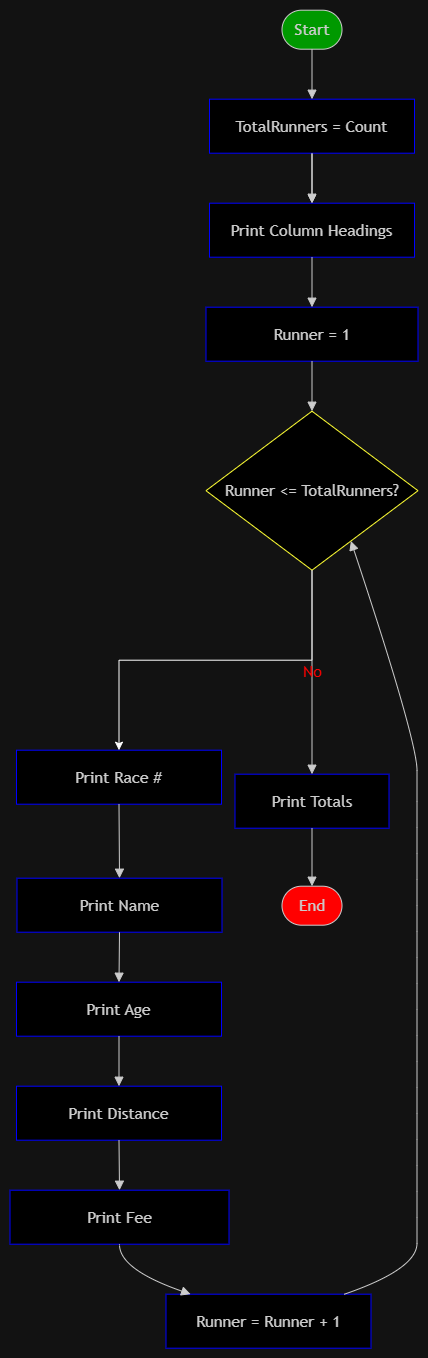

The diagram above was exported from draw.io. Its source (the exported page's mxGraphModel, read from the mxfile embedded in the PNG):
<mxGraphModel dx="2067" dy="1769" grid="1" gridSize="10" guides="1" tooltips="1" connect="1" arrows="1" fold="1" page="1" pageScale="1" pageWidth="850" pageHeight="1100" math="0" shadow="0">
  <root>
    <mxCell id="0" />
    <mxCell id="1" parent="0" />
    <UserObject label="" mermaidData="{&#10;  &quot;data&quot;: &quot;flowchart TD\n    A([Start]) --&gt; B[TotalRunners = Count]\n    B --&gt; C[Print Column Headings]\n    C --&gt; D[Runner = 1]\n    D --&gt; E{Runner &lt;= TotalRunners?}\n    E --&gt;|Yes| F[Print Race #]\n    F --&gt; G[Print Name]\n    G --&gt; H[Print Age]\n    H --&gt; I[Print Distance]\n    I --&gt; J[Print Fee]\n    J --&gt; K[Runner = Runner + 1]\n    K --&gt; E\n    E --&gt;|No| L[Print Totals]\n    L --&gt; M([End])&quot;,&#10;  &quot;config&quot;: null&#10;}" id="dHbM9EVaK_IvdLeD44Ry-22">
      <mxCell connectable="0" parent="1" style="group;transparentBounds=1;editIcon=1;lockedGroup=0;groupPadding=10;" vertex="1">
        <mxGeometry height="1224" width="440" as="geometry" />
      </mxCell>
    </UserObject>
    <UserObject label="Start" mermaidId="n:A" mermaidBaseStyle="html=1;rounded=1;whiteSpace=wrap;arcSize=50;strokeWidth=1;fillColor=light-dark(#ECECFF,#1f2020);strokeColor=light-dark(#9370DB,#cccccc);fontColor=light-dark(#333333,#cccccc);fontFamily=Trebuchet MS,Verdana,Arial,sans-serif;fontSize=16;" mermaidBaseValue="Start" id="dHbM9EVaK_IvdLeD44Ry-49">
      <mxCell parent="dHbM9EVaK_IvdLeD44Ry-22" style="html=1;rounded=1;whiteSpace=wrap;arcSize=50;strokeWidth=1;fillColor=light-dark(#FFFFFF,#009900);strokeColor=light-dark(#9370DB,#cccccc);fontColor=light-dark(#333333,#cccccc);fontFamily=Trebuchet MS,Verdana,Arial,sans-serif;fontSize=16;" vertex="1">
        <mxGeometry height="39" width="60" x="262" y="-80" as="geometry" />
      </mxCell>
    </UserObject>
    <mxCell id="dHbM9EVaK_IvdLeD44Ry-76" edge="1" parent="dHbM9EVaK_IvdLeD44Ry-22" source="dHbM9EVaK_IvdLeD44Ry-50" style="edgeStyle=orthogonalEdgeStyle;rounded=0;orthogonalLoop=1;jettySize=auto;html=1;" target="dHbM9EVaK_IvdLeD44Ry-51" value="">
      <mxGeometry relative="1" as="geometry" />
    </mxCell>
    <UserObject label="TotalRunners = Count" mermaidId="n:B" mermaidBaseStyle="html=1;whiteSpace=wrap;strokeWidth=1;fillColor=light-dark(#ECECFF,#1f2020);strokeColor=light-dark(#9370DB,#cccccc);fontColor=light-dark(#333333,#cccccc);fontFamily=Trebuchet MS,Verdana,Arial,sans-serif;fontSize=16;" mermaidBaseValue="TotalRunners = Count" id="dHbM9EVaK_IvdLeD44Ry-50">
      <mxCell parent="dHbM9EVaK_IvdLeD44Ry-22" style="html=1;whiteSpace=wrap;strokeWidth=1;fillColor=light-dark(#000000,#000000);strokeColor=light-dark(#ECECFF,#0000FF);fontColor=light-dark(#333333,#cccccc);fontFamily=Trebuchet MS,Verdana,Arial,sans-serif;fontSize=16;" vertex="1">
        <mxGeometry height="54" width="205" x="189.5" y="9" as="geometry" />
      </mxCell>
    </UserObject>
    <UserObject label="Print Column Headings" mermaidId="n:C" mermaidBaseStyle="html=1;whiteSpace=wrap;strokeWidth=1;fillColor=light-dark(#ECECFF,#1f2020);strokeColor=light-dark(#9370DB,#cccccc);fontColor=light-dark(#333333,#cccccc);fontFamily=Trebuchet MS,Verdana,Arial,sans-serif;fontSize=16;" mermaidBaseValue="Print Column Headings" id="dHbM9EVaK_IvdLeD44Ry-51">
      <mxCell parent="dHbM9EVaK_IvdLeD44Ry-22" style="html=1;whiteSpace=wrap;strokeWidth=1;fillColor=light-dark(#000000,#000000);strokeColor=light-dark(#ECECFF,#0000FF);fontColor=light-dark(#333333,#cccccc);fontFamily=Trebuchet MS,Verdana,Arial,sans-serif;fontSize=16;" vertex="1">
        <mxGeometry height="54" width="205" x="189.5" y="113" as="geometry" />
      </mxCell>
    </UserObject>
    <UserObject label="Runner = 1" mermaidId="n:D" mermaidBaseStyle="html=1;whiteSpace=wrap;strokeWidth=1;fillColor=light-dark(#ECECFF,#1f2020);strokeColor=light-dark(#9370DB,#cccccc);fontColor=light-dark(#333333,#cccccc);fontFamily=Trebuchet MS,Verdana,Arial,sans-serif;fontSize=16;" mermaidBaseValue="Runner = 1" id="dHbM9EVaK_IvdLeD44Ry-52">
      <mxCell parent="dHbM9EVaK_IvdLeD44Ry-22" style="html=1;whiteSpace=wrap;strokeWidth=1;fillColor=light-dark(#000000,#000000);strokeColor=light-dark(#ECECFF,#0000FF);fontColor=light-dark(#333333,#cccccc);fontFamily=Trebuchet MS,Verdana,Arial,sans-serif;fontSize=16;" vertex="1">
        <mxGeometry height="54" width="212" x="186" y="217" as="geometry" />
      </mxCell>
    </UserObject>
    <mxCell id="dHbM9EVaK_IvdLeD44Ry-75" edge="1" parent="dHbM9EVaK_IvdLeD44Ry-22" source="dHbM9EVaK_IvdLeD44Ry-53" style="edgeStyle=orthogonalEdgeStyle;rounded=0;orthogonalLoop=1;jettySize=auto;html=1;" target="dHbM9EVaK_IvdLeD44Ry-54">
      <mxGeometry relative="1" as="geometry" />
    </mxCell>
    <UserObject label="Runner &lt;= TotalRunners?" mermaidId="n:E" mermaidBaseStyle="rhombus;html=1;strokeWidth=1;whiteSpace=wrap;fillColor=light-dark(#ECECFF,#1f2020);strokeColor=light-dark(#9370DB,#cccccc);fontColor=light-dark(#333333,#cccccc);fontFamily=Trebuchet MS,Verdana,Arial,sans-serif;fontSize=16;" mermaidBaseValue="Runner &lt;= TotalRunners?" id="dHbM9EVaK_IvdLeD44Ry-53">
      <mxCell parent="dHbM9EVaK_IvdLeD44Ry-22" style="rhombus;html=1;strokeWidth=1;whiteSpace=wrap;fillColor=light-dark(#000000,#000000);strokeColor=light-dark(#000000,#FFFF33);fontColor=light-dark(#333333,#cccccc);fontFamily=Trebuchet MS,Verdana,Arial,sans-serif;fontSize=16;labelBorderColor=none;" vertex="1">
        <mxGeometry height="159" width="212" x="186" y="321" as="geometry" />
      </mxCell>
    </UserObject>
    <UserObject label="Print Race #" mermaidId="n:F" mermaidBaseStyle="html=1;whiteSpace=wrap;strokeWidth=1;fillColor=light-dark(#ECECFF,#1f2020);strokeColor=light-dark(#9370DB,#cccccc);fontColor=light-dark(#333333,#cccccc);fontFamily=Trebuchet MS,Verdana,Arial,sans-serif;fontSize=16;" mermaidBaseValue="Print Race #" id="dHbM9EVaK_IvdLeD44Ry-54">
      <mxCell parent="dHbM9EVaK_IvdLeD44Ry-22" style="html=1;whiteSpace=wrap;strokeWidth=1;fillColor=light-dark(#000000,#000000);strokeColor=light-dark(#ECECFF,#0000FF);fontColor=light-dark(#333333,#cccccc);fontFamily=Trebuchet MS,Verdana,Arial,sans-serif;fontSize=16;" vertex="1">
        <mxGeometry height="54" width="205" x="-3.5" y="660" as="geometry" />
      </mxCell>
    </UserObject>
    <UserObject label="Print Name" mermaidId="n:G" mermaidBaseStyle="html=1;whiteSpace=wrap;strokeWidth=1;fillColor=light-dark(#ECECFF,#1f2020);strokeColor=light-dark(#9370DB,#cccccc);fontColor=light-dark(#333333,#cccccc);fontFamily=Trebuchet MS,Verdana,Arial,sans-serif;fontSize=16;" mermaidBaseValue="Print Name" id="dHbM9EVaK_IvdLeD44Ry-55">
      <mxCell parent="dHbM9EVaK_IvdLeD44Ry-22" style="html=1;whiteSpace=wrap;strokeWidth=1;fillColor=light-dark(#000000,#000000);strokeColor=light-dark(#ECECFF,#0000FF);fontColor=light-dark(#333333,#cccccc);fontFamily=Trebuchet MS,Verdana,Arial,sans-serif;fontSize=16;" vertex="1">
        <mxGeometry height="54" width="205" x="-3" y="788" as="geometry" />
      </mxCell>
    </UserObject>
    <UserObject label="Print Age" mermaidId="n:H" mermaidBaseStyle="html=1;whiteSpace=wrap;strokeWidth=1;fillColor=light-dark(#ECECFF,#1f2020);strokeColor=light-dark(#9370DB,#cccccc);fontColor=light-dark(#333333,#cccccc);fontFamily=Trebuchet MS,Verdana,Arial,sans-serif;fontSize=16;" mermaidBaseValue="Print Age" id="dHbM9EVaK_IvdLeD44Ry-56">
      <mxCell parent="dHbM9EVaK_IvdLeD44Ry-22" style="html=1;whiteSpace=wrap;strokeWidth=1;fillColor=light-dark(#000000,#000000);strokeColor=light-dark(#ECECFF,#0000FF);fontColor=light-dark(#333333,#cccccc);fontFamily=Trebuchet MS,Verdana,Arial,sans-serif;fontSize=16;" vertex="1">
        <mxGeometry height="54" width="205" x="-3.5" y="892" as="geometry" />
      </mxCell>
    </UserObject>
    <UserObject label="Print Distance" mermaidId="n:I" mermaidBaseStyle="html=1;whiteSpace=wrap;strokeWidth=1;fillColor=light-dark(#ECECFF,#1f2020);strokeColor=light-dark(#9370DB,#cccccc);fontColor=light-dark(#333333,#cccccc);fontFamily=Trebuchet MS,Verdana,Arial,sans-serif;fontSize=16;" mermaidBaseValue="Print Distance" id="dHbM9EVaK_IvdLeD44Ry-57">
      <mxCell parent="dHbM9EVaK_IvdLeD44Ry-22" style="html=1;whiteSpace=wrap;strokeWidth=1;fillColor=light-dark(#000000,#000000);strokeColor=light-dark(#ECECFF,#0000FF);fontColor=light-dark(#333333,#cccccc);fontFamily=Trebuchet MS,Verdana,Arial,sans-serif;fontSize=16;" vertex="1">
        <mxGeometry height="54" width="205" x="-3.5" y="996" as="geometry" />
      </mxCell>
    </UserObject>
    <UserObject label="Print Fee" mermaidId="n:J" mermaidBaseStyle="html=1;whiteSpace=wrap;strokeWidth=1;fillColor=light-dark(#ECECFF,#1f2020);strokeColor=light-dark(#9370DB,#cccccc);fontColor=light-dark(#333333,#cccccc);fontFamily=Trebuchet MS,Verdana,Arial,sans-serif;fontSize=16;" mermaidBaseValue="Print Fee" id="dHbM9EVaK_IvdLeD44Ry-58">
      <mxCell parent="dHbM9EVaK_IvdLeD44Ry-22" style="html=1;whiteSpace=wrap;strokeWidth=1;fillColor=light-dark(#000000,#000000);strokeColor=light-dark(#ECECFF,#0000FF);fontColor=light-dark(#333333,#cccccc);fontFamily=Trebuchet MS,Verdana,Arial,sans-serif;fontSize=16;" vertex="1">
        <mxGeometry height="54" width="219" x="-10" y="1100" as="geometry" />
      </mxCell>
    </UserObject>
    <UserObject label="Runner = Runner + 1" mermaidId="n:K" mermaidBaseStyle="html=1;whiteSpace=wrap;strokeWidth=1;fillColor=light-dark(#ECECFF,#1f2020);strokeColor=light-dark(#9370DB,#cccccc);fontColor=light-dark(#333333,#cccccc);fontFamily=Trebuchet MS,Verdana,Arial,sans-serif;fontSize=16;" mermaidBaseValue="Runner = Runner + 1" id="dHbM9EVaK_IvdLeD44Ry-59">
      <mxCell parent="dHbM9EVaK_IvdLeD44Ry-22" style="html=1;whiteSpace=wrap;strokeWidth=1;fillColor=light-dark(#000000,#000000);strokeColor=light-dark(#ECECFF,#0000FF);fontColor=light-dark(#333333,#cccccc);fontFamily=Trebuchet MS,Verdana,Arial,sans-serif;fontSize=16;" vertex="1">
        <mxGeometry height="54" width="205" x="146" y="1204" as="geometry" />
      </mxCell>
    </UserObject>
    <UserObject label="Print Totals" mermaidId="n:L" mermaidBaseStyle="html=1;whiteSpace=wrap;strokeWidth=1;fillColor=light-dark(#ECECFF,#1f2020);strokeColor=light-dark(#9370DB,#cccccc);fontColor=light-dark(#333333,#cccccc);fontFamily=Trebuchet MS,Verdana,Arial,sans-serif;fontSize=16;" mermaidBaseValue="Print Totals" id="dHbM9EVaK_IvdLeD44Ry-60">
      <mxCell parent="dHbM9EVaK_IvdLeD44Ry-22" style="html=1;whiteSpace=wrap;strokeWidth=1;fillColor=light-dark(#000000,#000000);strokeColor=light-dark(#ECECFF,#0000FF);fontColor=light-dark(#333333,#cccccc);fontFamily=Trebuchet MS,Verdana,Arial,sans-serif;fontSize=16;" vertex="1">
        <mxGeometry height="54" width="154" x="215" y="684" as="geometry" />
      </mxCell>
    </UserObject>
    <UserObject label="End" mermaidId="n:M" mermaidBaseStyle="html=1;rounded=1;whiteSpace=wrap;arcSize=50;strokeWidth=1;fillColor=light-dark(#ECECFF,#1f2020);strokeColor=light-dark(#9370DB,#cccccc);fontColor=light-dark(#333333,#cccccc);fontFamily=Trebuchet MS,Verdana,Arial,sans-serif;fontSize=16;" mermaidBaseValue="End" id="dHbM9EVaK_IvdLeD44Ry-61">
      <mxCell parent="dHbM9EVaK_IvdLeD44Ry-22" style="html=1;rounded=1;whiteSpace=wrap;arcSize=50;strokeWidth=1;fillColor=light-dark(#000000,#FF0000);strokeColor=light-dark(#9370DB,#cccccc);fontColor=light-dark(#333333,#cccccc);fontFamily=Trebuchet MS,Verdana,Arial,sans-serif;fontSize=16;" vertex="1">
        <mxGeometry height="39" width="60" x="262" y="796" as="geometry" />
      </mxCell>
    </UserObject>
    <UserObject label="" mermaidId="e:A-&gt;B#0" mermaidBaseStyle="curved=1;startArrow=none;endArrow=block;endSize=7;strokeColor=light-dark(#333333,#cccccc);exitX=0.5;exitY=1;entryX=0.5;entryY=0;" mermaidBaseValue="" id="dHbM9EVaK_IvdLeD44Ry-62">
      <mxCell edge="1" parent="dHbM9EVaK_IvdLeD44Ry-22" source="dHbM9EVaK_IvdLeD44Ry-49" style="curved=1;startArrow=none;endArrow=block;endSize=7;strokeColor=light-dark(#333333,#cccccc);exitX=0.5;exitY=1;entryX=0.5;entryY=0;rounded=0;" target="dHbM9EVaK_IvdLeD44Ry-50">
        <mxGeometry relative="1" as="geometry">
          <Array as="points" />
        </mxGeometry>
      </mxCell>
    </UserObject>
    <UserObject label="" mermaidId="e:B-&gt;C#0" mermaidBaseStyle="curved=1;startArrow=none;endArrow=block;endSize=7;strokeColor=light-dark(#333333,#cccccc);exitX=0.5;exitY=1;entryX=0.5;entryY=0;" mermaidBaseValue="" id="dHbM9EVaK_IvdLeD44Ry-63">
      <mxCell edge="1" parent="dHbM9EVaK_IvdLeD44Ry-22" source="dHbM9EVaK_IvdLeD44Ry-50" style="curved=1;startArrow=none;endArrow=block;endSize=7;strokeColor=light-dark(#333333,#cccccc);exitX=0.5;exitY=1;entryX=0.5;entryY=0;rounded=0;" target="dHbM9EVaK_IvdLeD44Ry-51">
        <mxGeometry relative="1" as="geometry">
          <Array as="points" />
        </mxGeometry>
      </mxCell>
    </UserObject>
    <UserObject label="" mermaidId="e:C-&gt;D#0" mermaidBaseStyle="curved=1;startArrow=none;endArrow=block;endSize=7;strokeColor=light-dark(#333333,#cccccc);exitX=0.5;exitY=1;entryX=0.5;entryY=0;" mermaidBaseValue="" id="dHbM9EVaK_IvdLeD44Ry-64">
      <mxCell edge="1" parent="dHbM9EVaK_IvdLeD44Ry-22" source="dHbM9EVaK_IvdLeD44Ry-51" style="curved=1;startArrow=none;endArrow=block;endSize=7;strokeColor=light-dark(#333333,#cccccc);exitX=0.5;exitY=1;entryX=0.5;entryY=0;rounded=0;" target="dHbM9EVaK_IvdLeD44Ry-52">
        <mxGeometry relative="1" as="geometry">
          <Array as="points" />
        </mxGeometry>
      </mxCell>
    </UserObject>
    <UserObject label="" mermaidId="e:D-&gt;E#0" mermaidBaseStyle="curved=1;startArrow=none;endArrow=block;endSize=7;strokeColor=light-dark(#333333,#cccccc);exitX=0.5;exitY=1;entryX=0.5;entryY=0;" mermaidBaseValue="" id="dHbM9EVaK_IvdLeD44Ry-65">
      <mxCell edge="1" parent="dHbM9EVaK_IvdLeD44Ry-22" source="dHbM9EVaK_IvdLeD44Ry-52" style="curved=1;startArrow=none;endArrow=block;endSize=7;strokeColor=light-dark(#333333,#cccccc);exitX=0.5;exitY=1;entryX=0.5;entryY=0;rounded=0;" target="dHbM9EVaK_IvdLeD44Ry-53">
        <mxGeometry relative="1" as="geometry">
          <Array as="points" />
        </mxGeometry>
      </mxCell>
    </UserObject>
    <UserObject label="" mermaidId="e:F-&gt;G#0" mermaidBaseStyle="curved=1;startArrow=none;endArrow=block;endSize=7;strokeColor=light-dark(#333333,#cccccc);exitX=0.5;exitY=1;entryX=0.5;entryY=0;" mermaidBaseValue="" id="dHbM9EVaK_IvdLeD44Ry-67">
      <mxCell edge="1" parent="dHbM9EVaK_IvdLeD44Ry-22" source="dHbM9EVaK_IvdLeD44Ry-54" style="curved=1;startArrow=none;endArrow=block;endSize=7;strokeColor=light-dark(#333333,#cccccc);exitX=0.5;exitY=1;entryX=0.5;entryY=0;rounded=0;" target="dHbM9EVaK_IvdLeD44Ry-55">
        <mxGeometry relative="1" as="geometry">
          <Array as="points" />
        </mxGeometry>
      </mxCell>
    </UserObject>
    <UserObject label="" mermaidId="e:G-&gt;H#0" mermaidBaseStyle="curved=1;startArrow=none;endArrow=block;endSize=7;strokeColor=light-dark(#333333,#cccccc);exitX=0.5;exitY=1;entryX=0.5;entryY=0;" mermaidBaseValue="" id="dHbM9EVaK_IvdLeD44Ry-68">
      <mxCell edge="1" parent="dHbM9EVaK_IvdLeD44Ry-22" source="dHbM9EVaK_IvdLeD44Ry-55" style="curved=1;startArrow=none;endArrow=block;endSize=7;strokeColor=light-dark(#333333,#cccccc);exitX=0.5;exitY=1;entryX=0.5;entryY=0;rounded=0;" target="dHbM9EVaK_IvdLeD44Ry-56">
        <mxGeometry relative="1" as="geometry">
          <Array as="points" />
        </mxGeometry>
      </mxCell>
    </UserObject>
    <UserObject label="" mermaidId="e:H-&gt;I#0" mermaidBaseStyle="curved=1;startArrow=none;endArrow=block;endSize=7;strokeColor=light-dark(#333333,#cccccc);exitX=0.5;exitY=1;entryX=0.5;entryY=0;" mermaidBaseValue="" id="dHbM9EVaK_IvdLeD44Ry-69">
      <mxCell edge="1" parent="dHbM9EVaK_IvdLeD44Ry-22" source="dHbM9EVaK_IvdLeD44Ry-56" style="curved=1;startArrow=none;endArrow=block;endSize=7;strokeColor=light-dark(#333333,#cccccc);exitX=0.5;exitY=1;entryX=0.5;entryY=0;rounded=0;" target="dHbM9EVaK_IvdLeD44Ry-57">
        <mxGeometry relative="1" as="geometry">
          <Array as="points" />
        </mxGeometry>
      </mxCell>
    </UserObject>
    <UserObject label="" mermaidId="e:I-&gt;J#0" mermaidBaseStyle="curved=1;startArrow=none;endArrow=block;endSize=7;strokeColor=light-dark(#333333,#cccccc);exitX=0.5;exitY=1;entryX=0.5;entryY=0;" mermaidBaseValue="" id="dHbM9EVaK_IvdLeD44Ry-70">
      <mxCell edge="1" parent="dHbM9EVaK_IvdLeD44Ry-22" source="dHbM9EVaK_IvdLeD44Ry-57" style="curved=1;startArrow=none;endArrow=block;endSize=7;strokeColor=light-dark(#333333,#cccccc);exitX=0.5;exitY=1;entryX=0.5;entryY=0;rounded=0;" target="dHbM9EVaK_IvdLeD44Ry-58">
        <mxGeometry relative="1" as="geometry">
          <Array as="points" />
        </mxGeometry>
      </mxCell>
    </UserObject>
    <UserObject label="" mermaidId="e:J-&gt;K#0" mermaidBaseStyle="curved=1;startArrow=none;endArrow=block;endSize=7;strokeColor=light-dark(#333333,#cccccc);exitX=0.5;exitY=1;entryX=0.12;entryY=0;" mermaidBaseValue="" id="dHbM9EVaK_IvdLeD44Ry-71">
      <mxCell edge="1" parent="dHbM9EVaK_IvdLeD44Ry-22" source="dHbM9EVaK_IvdLeD44Ry-58" style="curved=1;startArrow=none;endArrow=block;endSize=7;strokeColor=light-dark(#333333,#cccccc);exitX=0.5;exitY=1;entryX=0.12;entryY=0;rounded=0;" target="dHbM9EVaK_IvdLeD44Ry-59">
        <mxGeometry relative="1" as="geometry">
          <Array as="points">
            <mxPoint x="99" y="1179" />
          </Array>
        </mxGeometry>
      </mxCell>
    </UserObject>
    <UserObject label="" mermaidId="e:K-&gt;E#0" mermaidBaseStyle="curved=1;startArrow=none;endArrow=block;endSize=7;strokeColor=light-dark(#333333,#cccccc);exitX=0.87;exitY=0;entryX=0.79;entryY=1;" mermaidBaseValue="" id="dHbM9EVaK_IvdLeD44Ry-72">
      <mxCell edge="1" parent="dHbM9EVaK_IvdLeD44Ry-22" source="dHbM9EVaK_IvdLeD44Ry-59" style="curved=1;startArrow=none;endArrow=block;endSize=7;strokeColor=light-dark(#333333,#cccccc);exitX=0.87;exitY=0;entryX=0.79;entryY=1;rounded=0;" target="dHbM9EVaK_IvdLeD44Ry-53">
        <mxGeometry relative="1" as="geometry">
          <Array as="points">
            <mxPoint x="397" y="1179" />
            <mxPoint x="397" y="1127" />
            <mxPoint x="397" y="1075" />
            <mxPoint x="397" y="1023" />
            <mxPoint x="397" y="971" />
            <mxPoint x="397" y="919" />
            <mxPoint x="397" y="867" />
            <mxPoint x="397" y="815" />
            <mxPoint x="397" y="763" />
            <mxPoint x="397" y="711" />
            <mxPoint x="397" y="650" />
          </Array>
        </mxGeometry>
      </mxCell>
    </UserObject>
    <UserObject label="No" mermaidId="e:E-&gt;L#0" mermaidBaseStyle="curved=1;startArrow=none;endArrow=block;endSize=7;strokeColor=light-dark(#333333,#cccccc);html=1;fontSize=16;labelBackgroundColor=light-dark(#E8E8E88D,#2a2a2a8D);fontFamily=Trebuchet MS,Verdana,Arial,sans-serif;fontColor=light-dark(#333333,#cccccc);exitX=0.5;exitY=1;entryX=0.5;entryY=0;" mermaidBaseValue="No" id="dHbM9EVaK_IvdLeD44Ry-73">
      <mxCell edge="1" parent="dHbM9EVaK_IvdLeD44Ry-22" source="dHbM9EVaK_IvdLeD44Ry-53" style="curved=1;startArrow=none;endArrow=block;endSize=7;strokeColor=light-dark(#333333,#cccccc);html=1;fontSize=16;labelBackgroundColor=none;fontFamily=Trebuchet MS,Verdana,Arial,sans-serif;fontColor=light-dark(#000000,#FF0000);exitX=0.5;exitY=1;entryX=0.5;entryY=0;rounded=0;" target="dHbM9EVaK_IvdLeD44Ry-60">
        <mxGeometry relative="1" as="geometry">
          <Array as="points" />
        </mxGeometry>
      </mxCell>
    </UserObject>
    <UserObject label="" mermaidId="e:L-&gt;M#0" mermaidBaseStyle="curved=1;startArrow=none;endArrow=block;endSize=7;strokeColor=light-dark(#333333,#cccccc);exitX=0.5;exitY=1;entryX=0.5;entryY=0;" mermaidBaseValue="" id="dHbM9EVaK_IvdLeD44Ry-74">
      <mxCell edge="1" parent="dHbM9EVaK_IvdLeD44Ry-22" source="dHbM9EVaK_IvdLeD44Ry-60" style="curved=1;startArrow=none;endArrow=block;endSize=7;strokeColor=light-dark(#333333,#cccccc);exitX=0.5;exitY=1;entryX=0.5;entryY=0;rounded=0;" target="dHbM9EVaK_IvdLeD44Ry-61">
        <mxGeometry relative="1" as="geometry">
          <Array as="points" />
        </mxGeometry>
      </mxCell>
    </UserObject>
  </root>
</mxGraphModel>